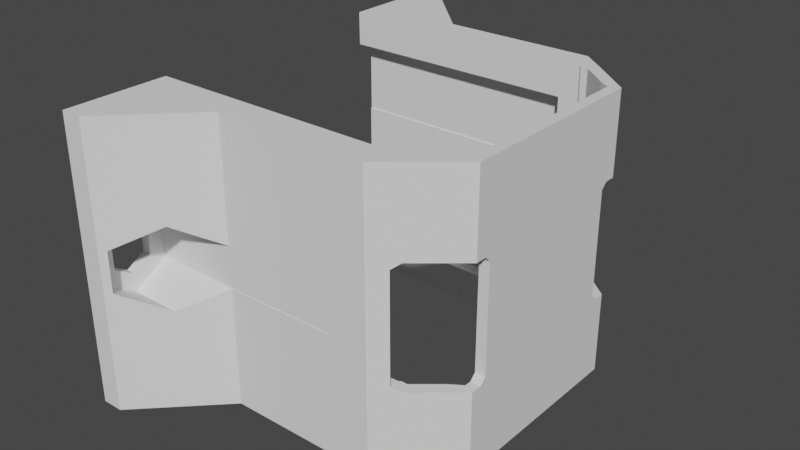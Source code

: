# Source: FootServoCup.blend  (saved by Blender 3.3.6; exported with 4.5.12 LTS)
import bpy
from mathutils import Matrix  # noqa: F401  (used for matrix-valued properties, if any)

bpy.ops.wm.read_factory_settings(use_empty=True)
scene = bpy.context.scene
scene.name = 'Scene'

# ---- collections
col_footservocup = bpy.data.collections.new('FootServoCup'); scene.collection.children.link(col_footservocup)

# ---- materials (node trees are filled in below, after node groups)
mat_stldefaultmaterial = bpy.data.materials.new('STLDefaultMaterial')
mat_stldefaultmaterial.use_transparent_shadow = False

# ---- material node trees

# ---- world
world_world = bpy.data.worlds.new('World'); scene.world = world_world
world_world.use_nodes = True; world_world.node_tree.nodes.clear()
_N = world_world.node_tree.nodes; _L = world_world.node_tree.links
n0 = _N.new('ShaderNodeOutputWorld'); n0.name = 'World Output'; n0.location = (300, 300)
n1 = _N.new('ShaderNodeBackground'); n1.name = 'Background'; n1.location = (10, 300)
n1.inputs[0].default_value = (0.05088, 0.05088, 0.05088, 1.0)
_L.new(n1.outputs[0], n0.inputs[0])
n0.is_active_output = True
world_world.color = (0.05088, 0.05088, 0.05088)
world_world.use_sun_shadow = False
world_world.sun_shadow_jitter_overblur = 0.0

# ---- meshes
me_footservocup = bpy.data.meshes.new('FootServoCup')
me_footservocup.from_pydata([(5.741, -12.0, 4.5), (6.362, -11.5, 5.0), (6.362, -11.5, 12.0), (4.5, -13.0, -12.0), (6.362, -11.5, -12.0), (6.362, -11.5, -5.0), (5.741, -12.0, -4.5), (4.5, -13.0, 12.0), (6.362, -11.5, -5.0), (10.0, -8.468, -12.0), (10.0, -8.468, -5.0), (6.362, -11.5, 5.0), (10.0, -8.468, 5.0), (10.0, -8.468, 12.0), (10.0, -7.5, -5.0), (10.0, 9.405e-07, -12.0), (10.0, 9.405e-07, 12.0), (10.0, -7.5, 5.0), (10.0, -7.0, -4.5), (10.0, -7.0, 4.5), (-16.8, -19.5, 12.0), (-16.8, -19.5, -12.0), (-15.0, -19.5, -12.0), (-15.0, -19.5, 12.0), (-11.5, -16.0, 3.5), (-8.5, -13.0, 1.768), (-8.5, -13.0, 12.0), (-8.5, -13.0, -12.0), (-8.5, -13.0, -1.768), (-11.5, -16.0, -3.5), (-14.53, -19.03, 1.75), (-14.53, -19.03, -1.75), (1.0, -13.0, -1.768), (1.0, -13.0, 1.768), (1.0, -13.0, 1.732), (1.0, -13.0, -1.732), (6.362, 11.5, -5.0), (6.362, 11.5, -12.0), (4.5, 13.0, -12.0), (4.5, 13.0, 12.0), (6.362, 11.5, 12.0), (6.362, 11.5, 5.0), (5.741, 12.0, 4.5), (5.741, 12.0, -4.5), (10.0, 8.468, -5.0), (10.0, 8.468, -12.0), (6.362, 11.5, -5.0), (10.0, 8.468, 12.0), (10.0, 8.468, 5.0), (6.362, 11.5, 5.0), (10.0, 7.5, 5.0), (10.0, 7.5, -5.0), (10.0, 7.0, 4.5), (10.0, 7.0, -4.5), (-16.8, 19.5, 12.0), (-15.0, 19.5, 12.0), (-15.0, 19.5, -12.0), (-16.8, 19.5, -12.0), (-11.5, 16.0, -3.5), (-8.5, 13.0, -1.768), (-8.5, 13.0, -12.0), (-8.5, 13.0, 12.0), (-8.5, 13.0, 1.768), (-11.5, 16.0, 3.5), (-14.53, 19.03, -1.75), (-14.53, 19.03, 1.75), (1.0, 13.0, -1.768), (1.0, 13.0, -1.732), (1.0, 13.0, 1.732), (1.0, 13.0, 1.768), (6.0, -10.5, -5.0), (6.0, -10.5, -12.0), (5.401, -10.5, -12.0), (5.46, -10.5, -9.1), (5.46, -10.5, -5.0), (5.46, -10.5, 9.1), (5.4, -10.5, 12.0), (6.0, -10.5, 12.0), (6.0, -10.5, 5.0), (5.46, -10.5, 5.0), (8.276, -8.604, 12.0), (8.138, -8.718, 9.864), (8.078, -8.769, 9.1), (8.078, -8.769, 5.0), (8.228, -8.643, -11.41), (8.274, -8.605, -12.0), (8.078, -8.769, -5.0), (8.078, -8.769, -9.1), (5.46, 10.5, 5.0), (6.0, 10.5, 5.0), (6.0, 10.5, 12.0), (5.401, 10.5, 12.0), (5.46, 10.5, 9.1), (5.46, 10.5, -9.1), (5.4, 10.5, -12.0), (6.0, 10.5, -12.0), (6.0, 10.5, -5.0), (5.46, 10.5, -5.0), (8.276, 8.604, -12.0), (8.138, 8.718, -9.864), (8.078, 8.769, -9.1), (8.078, 8.769, -5.0), (8.228, 8.643, 11.41), (8.274, 8.605, 12.0), (8.078, 8.769, 5.0), (8.078, 8.769, 9.1), (-16.8, -10.61, 12.0), (-15.0, -10.61, 12.0), (-16.8, -17.65, -0.95), (-16.8, -16.0, -1.9), (-16.8, -16.0, 1.9), (-16.8, -17.65, 0.95), (-16.8, -12.09, -9.187), (-16.8, -10.64, -9.145), (-16.8, -10.61, -12.0), (-16.8, -12.0, 2.816), (-16.8, -12.0, -2.816), (-16.8, -12.09, -2.813), (-16.8, -14.35, -0.95), (-16.8, -12.09, 2.813), (-16.8, -10.64, 9.145), (-16.8, -12.09, 9.187), (-16.8, -14.35, 0.95), (5.233, -10.61, -12.0), (4.5, -10.61, -12.0), (9.105, -8.057, -12.0), (9.105, -8.049, -12.0), (9.105, -8.057, 12.0), (9.105, -8.049, 12.0), (9.105, 9.405e-07, -12.0), (9.105, 9.405e-07, 12.0), (-15.0, -10.61, -12.0), (-8.5, -10.61, 12.0), (-8.5, -10.61, -12.0), (4.5, -10.61, 12.0), (3.502, -10.61, 12.0), (3.502, -10.61, -12.0), (5.233, -10.61, 12.0), (-15.0, 10.61, 12.0), (-16.8, 10.61, 12.0), (-16.8, 10.64, 9.145), (-16.8, 16.0, 1.9), (-16.8, 14.35, 0.95), (-16.8, 14.35, -0.95), (-16.8, 16.0, -1.9), (-16.8, 10.61, -12.0), (-16.8, 10.64, -9.145), (-16.8, 12.09, -9.187), (-16.8, 12.09, -2.813), (-16.8, 12.0, -2.816), (-16.8, 12.0, 2.816), (-16.8, 12.09, 2.813), (-16.8, 12.09, 9.187), (-16.8, 17.65, 0.95), (-16.8, 17.65, -0.95), (5.233, 10.61, -12.0), (4.5, 10.61, -12.0), (9.105, 8.057, -12.0), (9.105, 8.049, -12.0), (9.105, 8.057, 12.0), (9.105, 8.049, 12.0), (-15.0, 10.61, -12.0), (-8.5, 10.61, 12.0), (-8.5, 10.61, -12.0), (3.502, 10.61, 12.0), (4.5, 10.61, 12.0), (3.502, 10.61, -12.0), (5.233, 10.61, 12.0), (-16.0, 17.65, 0.95), (-16.0, 16.0, 1.9), (-16.0, 17.65, -0.95), (-16.0, 16.0, -1.9), (-16.0, 14.35, -0.95), (-16.0, 14.35, 0.95), (-16.0, 19.03, 1.75), (-16.0, 16.0, 3.5), (-16.0, 19.03, -1.75), (-16.0, 16.0, -3.5), (-16.0, 12.97, -1.75), (-16.0, 12.97, 1.75), (1.0, 12.97, -1.75), (1.0, 12.97, 1.75), (-16.0, -14.35, 0.95), (-16.0, -16.0, 1.9), (-16.0, -14.35, -0.95), (-16.0, -16.0, -1.9), (-16.0, -17.65, -0.95), (-16.0, -17.65, 0.95), (-16.0, -12.97, 1.75), (-16.0, -16.0, 3.5), (-16.0, -12.97, -1.75), (-16.0, -16.0, -3.5), (-16.0, -19.03, -1.75), (-16.0, -19.03, 1.75), (1.0, -12.97, 1.75), (1.0, -12.97, -1.75), (5.243, 10.64, 5.0), (5.243, 10.64, 9.1), (3.545, 10.64, 9.145), (3.545, 10.64, 5.0), (3.57, 11.5, 5.0), (3.587, 12.09, 9.187), (3.587, 12.09, 2.813), (3.584, 12.0, 2.816), (3.584, 12.0, 4.5), (3.584, 12.0, -4.5), (3.584, 12.0, -2.816), (3.587, 12.09, -2.813), (3.587, 12.09, -9.187), (3.545, 10.64, -9.145), (3.545, 10.64, -5.0), (3.57, 11.5, -5.0), (3.584, -12.0, 4.5), (3.584, -12.0, 2.816), (3.587, -12.09, 2.813), (3.587, -12.09, 9.187), (3.545, -10.64, 9.145), (3.545, -10.64, 5.0), (3.57, -11.5, 5.0), (3.57, -11.5, -5.0), (3.545, -10.64, -5.0), (3.545, -10.64, -9.145), (3.587, -12.09, -9.187), (3.587, -12.09, -2.813), (3.584, -12.0, -2.816), (3.584, -12.0, -4.5), (9.132, -8.071, -9.1), (5.243, -10.64, -9.1), (5.243, -10.64, -5.0), (9.132, -8.071, -5.0), (5.243, -10.64, 9.1), (9.132, -8.071, 9.1), (9.132, 8.071, 5.0), (9.132, 8.071, 9.1), (5.243, -10.64, 5.0), (5.243, 10.64, -9.1), (5.243, 10.64, -5.0), (9.132, 8.071, -9.1), (9.132, 8.071, -5.0), (9.132, -7.5, -5.0), (9.132, -7.0, -4.5), (9.132, -7.0, -2.9), (9.132, 7.0, -2.9), (9.132, 7.5, -5.0), (9.132, 7.0, -4.5), (9.132, -7.5, 5.0), (9.132, -8.071, 5.0), (9.132, 7.5, 5.0), (9.132, -7.0, 4.5), (9.132, 7.0, 2.9), (9.132, -7.0, 2.9), (9.132, 7.0, 4.5)], [], [(0, 1, 2), (3, 4, 5), (3, 5, 6), (0, 2, 7), (3, 6, 0), (7, 3, 0), (8, 5, 4), (4, 9, 10), (4, 10, 8), (11, 12, 13), (13, 2, 1), (13, 1, 11), (14, 10, 9), (9, 15, 16), (16, 13, 12), (16, 12, 17), (18, 14, 9), (16, 17, 19), (18, 9, 16), (16, 19, 18), (20, 21, 22), (20, 22, 23), (24, 25, 26), (22, 27, 28), (22, 28, 29), (24, 26, 23), (30, 24, 23), (22, 29, 31), (31, 30, 23), (23, 22, 31), (32, 28, 27), (7, 26, 25), (33, 34, 35), (7, 25, 33), (32, 27, 3), (7, 33, 35), (35, 32, 3), (3, 7, 35), (36, 37, 38), (39, 40, 41), (39, 41, 42), (43, 36, 38), (39, 42, 43), (38, 39, 43), (44, 45, 37), (37, 36, 46), (37, 46, 44), (41, 40, 47), (47, 48, 49), (47, 49, 41), (50, 48, 47), (47, 16, 15), (15, 45, 44), (15, 44, 51), (52, 50, 47), (15, 51, 53), (52, 47, 15), (15, 53, 52), (54, 55, 56), (54, 56, 57), (58, 59, 60), (55, 61, 62), (55, 62, 63), (58, 60, 56), (64, 58, 56), (55, 63, 65), (65, 64, 56), (56, 55, 65), (62, 61, 39), (38, 60, 59), (66, 67, 68), (38, 59, 66), (69, 62, 39), (38, 66, 68), (68, 69, 39), (39, 38, 68), (70, 71, 72), (73, 74, 70), (72, 73, 70), (75, 76, 77), (77, 78, 79), (75, 77, 79), (78, 77, 80), (80, 81, 82), (82, 83, 78), (80, 82, 78), (84, 85, 71), (71, 70, 86), (87, 84, 71), (71, 86, 87), (88, 89, 90), (90, 91, 92), (90, 92, 88), (93, 94, 95), (95, 96, 97), (93, 95, 97), (96, 95, 98), (98, 99, 100), (100, 101, 96), (98, 100, 96), (102, 103, 90), (90, 89, 104), (105, 102, 90), (90, 104, 105), (106, 20, 23), (106, 23, 107), (108, 109, 21), (20, 110, 111), (111, 108, 21), (21, 20, 111), (112, 113, 114), (114, 21, 109), (112, 114, 109), (115, 116, 117), (117, 112, 109), (117, 109, 118), (119, 115, 117), (106, 120, 121), (119, 117, 118), (20, 106, 121), (121, 119, 118), (122, 110, 20), (121, 118, 122), (122, 20, 121), (123, 72, 71), (71, 4, 3), (3, 124, 123), (123, 71, 3), (125, 126, 9), (9, 4, 71), (71, 85, 125), (125, 9, 71), (127, 80, 77), (77, 2, 13), (13, 128, 127), (77, 13, 127), (129, 15, 9), (129, 9, 126), (13, 16, 130), (13, 130, 128), (22, 21, 114), (22, 114, 131), (107, 23, 26), (107, 26, 132), (27, 22, 131), (27, 131, 133), (134, 135, 132), (132, 26, 7), (132, 7, 134), (136, 124, 3), (3, 27, 133), (3, 133, 136), (137, 134, 7), (7, 2, 77), (77, 76, 137), (137, 7, 77), (138, 55, 54), (138, 54, 139), (140, 139, 54), (54, 141, 142), (143, 144, 57), (57, 145, 146), (57, 146, 147), (143, 57, 147), (148, 149, 150), (143, 147, 148), (142, 143, 148), (148, 150, 151), (152, 140, 54), (142, 148, 151), (151, 152, 54), (54, 142, 151), (153, 141, 54), (57, 144, 154), (154, 153, 54), (54, 57, 154), (155, 156, 38), (38, 37, 95), (95, 94, 155), (38, 95, 155), (157, 98, 95), (95, 37, 45), (45, 158, 157), (157, 95, 45), (159, 160, 47), (47, 40, 90), (90, 103, 159), (159, 47, 90), (158, 45, 15), (158, 15, 129), (130, 16, 47), (130, 47, 160), (145, 57, 56), (145, 56, 161), (162, 61, 55), (162, 55, 138), (161, 56, 60), (161, 60, 163), (162, 164, 165), (165, 39, 61), (165, 61, 162), (166, 163, 60), (60, 38, 156), (60, 156, 166), (167, 91, 90), (90, 40, 39), (39, 165, 167), (167, 90, 39), (153, 168, 169), (153, 169, 141), (154, 170, 168), (154, 168, 153), (144, 171, 170), (144, 170, 154), (143, 172, 171), (143, 171, 144), (142, 173, 172), (142, 172, 143), (141, 169, 173), (141, 173, 142), (169, 168, 174), (169, 174, 175), (168, 170, 176), (168, 176, 174), (170, 171, 177), (170, 177, 176), (171, 172, 178), (171, 178, 177), (172, 173, 179), (172, 179, 178), (173, 169, 175), (173, 175, 179), (63, 175, 174), (63, 174, 65), (174, 176, 64), (174, 64, 65), (64, 176, 177), (64, 177, 58), (59, 58, 177), (178, 180, 66), (59, 177, 178), (59, 178, 66), (178, 179, 181), (178, 181, 180), (62, 69, 181), (179, 175, 63), (62, 181, 179), (62, 179, 63), (67, 66, 180), (181, 68, 67), (181, 67, 180), (69, 68, 181), (122, 182, 183), (122, 183, 110), (118, 184, 182), (118, 182, 122), (109, 185, 184), (109, 184, 118), (108, 186, 185), (108, 185, 109), (111, 187, 186), (111, 186, 108), (110, 183, 187), (110, 187, 111), (183, 182, 188), (183, 188, 189), (182, 184, 190), (182, 190, 188), (184, 185, 191), (184, 191, 190), (185, 186, 192), (185, 192, 191), (186, 187, 193), (186, 193, 192), (187, 183, 189), (187, 189, 193), (25, 24, 189), (188, 194, 33), (25, 189, 188), (25, 188, 33), (188, 190, 195), (188, 195, 194), (28, 32, 195), (190, 191, 29), (28, 195, 190), (28, 190, 29), (191, 192, 31), (191, 31, 29), (31, 192, 193), (31, 193, 30), (193, 189, 24), (193, 24, 30), (33, 194, 34), (194, 195, 35), (194, 35, 34), (35, 195, 32), (196, 197, 198), (196, 198, 199), (200, 199, 198), (201, 202, 203), (204, 200, 198), (201, 203, 204), (198, 201, 204), (205, 206, 207), (208, 209, 210), (208, 210, 211), (205, 207, 208), (208, 211, 205), (212, 213, 214), (215, 216, 217), (215, 217, 218), (212, 214, 215), (215, 218, 212), (219, 220, 221), (222, 223, 224), (225, 219, 221), (222, 224, 225), (221, 222, 225), (114, 113, 221), (221, 136, 133), (131, 114, 221), (221, 133, 131), (162, 138, 139), (139, 140, 198), (198, 164, 162), (139, 198, 162), (161, 163, 166), (166, 209, 146), (146, 145, 161), (166, 146, 161), (120, 106, 107), (132, 135, 216), (120, 107, 132), (132, 216, 120), (147, 208, 207), (147, 207, 148), (151, 202, 201), (151, 201, 152), (203, 202, 151), (203, 151, 150), (152, 201, 198), (152, 198, 140), (146, 209, 208), (146, 208, 147), (149, 148, 207), (149, 207, 206), (117, 223, 222), (117, 222, 112), (121, 215, 214), (121, 214, 119), (120, 216, 215), (120, 215, 121), (115, 119, 214), (115, 214, 213), (223, 117, 116), (223, 116, 224), (112, 222, 221), (112, 221, 113), (226, 125, 85), (85, 84, 87), (85, 87, 226), (227, 73, 72), (227, 72, 123), (73, 227, 228), (73, 228, 74), (226, 87, 86), (226, 86, 229), (75, 230, 137), (75, 137, 76), (80, 127, 231), (231, 82, 81), (231, 81, 80), (88, 92, 197), (88, 197, 196), (232, 233, 105), (232, 105, 104), (134, 137, 230), (230, 216, 135), (230, 135, 134), (227, 221, 220), (227, 220, 228), (124, 136, 221), (221, 227, 123), (221, 123, 124), (217, 216, 230), (217, 230, 234), (156, 155, 235), (235, 209, 166), (156, 235, 166), (210, 209, 235), (210, 235, 236), (167, 165, 164), (164, 198, 197), (164, 197, 167), (125, 226, 237), (237, 157, 158), (129, 126, 125), (237, 158, 129), (237, 129, 125), (238, 237, 226), (226, 229, 239), (240, 241, 242), (226, 239, 240), (243, 238, 226), (240, 242, 244), (244, 243, 226), (226, 240, 244), (159, 233, 231), (231, 127, 128), (130, 160, 159), (231, 128, 130), (231, 130, 159), (245, 246, 231), (231, 233, 232), (231, 232, 247), (248, 245, 231), (249, 250, 248), (231, 247, 251), (251, 249, 248), (231, 251, 248), (234, 230, 75), (234, 75, 79), (82, 231, 246), (82, 246, 83), (94, 93, 235), (94, 235, 155), (99, 98, 157), (157, 237, 100), (157, 100, 99), (236, 235, 93), (236, 93, 97), (100, 237, 238), (100, 238, 101), (233, 159, 103), (103, 102, 105), (103, 105, 233), (167, 197, 92), (167, 92, 91), (241, 250, 249), (241, 249, 242), (249, 251, 52), (52, 53, 244), (242, 249, 52), (52, 244, 242), (199, 200, 49), (49, 48, 50), (50, 247, 232), (232, 104, 89), (89, 88, 196), (196, 199, 49), (49, 50, 232), (89, 196, 49), (49, 232, 89), (205, 43, 42), (42, 204, 203), (203, 150, 149), (206, 205, 42), (203, 149, 206), (42, 203, 206), (211, 46, 36), (36, 43, 205), (36, 205, 211), (204, 42, 41), (41, 49, 200), (41, 200, 204), (53, 51, 243), (53, 243, 244), (50, 52, 251), (50, 251, 247), (236, 97, 96), (96, 101, 238), (238, 243, 51), (51, 44, 46), (46, 211, 210), (46, 210, 236), (238, 51, 46), (46, 236, 96), (96, 238, 46), (240, 18, 19), (19, 248, 250), (241, 240, 19), (19, 250, 241), (78, 83, 246), (246, 245, 17), (17, 12, 11), (11, 218, 217), (234, 79, 78), (11, 217, 234), (246, 17, 11), (11, 234, 78), (78, 246, 11), (213, 212, 0), (0, 6, 225), (224, 116, 115), (0, 225, 224), (224, 115, 213), (0, 224, 213), (219, 225, 6), (5, 8, 219), (6, 5, 219), (1, 0, 212), (212, 218, 11), (1, 212, 11), (239, 14, 18), (239, 18, 240), (248, 19, 17), (248, 17, 245), (228, 220, 219), (8, 10, 14), (14, 239, 229), (229, 86, 70), (70, 74, 228), (228, 219, 8), (8, 14, 229), (70, 228, 8), (8, 229, 70)])
me_footservocup.materials.append(mat_stldefaultmaterial)
me_footservocup.update()

# ---- objects
ob_footservocup = bpy.data.objects.new('FootServoCup', me_footservocup)

# ---- transforms, parenting, visibility, modifiers, constraints
ob_footservocup.location = (0.0, 0.0, 0.0)

# ---- collection membership
col_footservocup.objects.link(ob_footservocup)

# ---- scene / render settings (as saved in the file)
scene.frame_start = 1; scene.frame_end = 250; scene.frame_set(1)
scene.render.engine = 'BLENDER_EEVEE_NEXT'
scene.cycles.sampling_pattern = 'TABULATED_SOBOL'
scene.cycles.use_light_tree = False
scene.view_settings.view_transform = 'Filmic'
scene.unit_settings.scale_length = 0.001
bpy.context.view_layer.update()

# ---- added for rendering (the .blend has no active camera and no usable light): camera, sun
cam_auto = bpy.data.cameras.new('AutoCamera')
cam_auto.lens = 50.0
cam_auto.sensor_width = 36.0
cam_auto.clip_end = 1000.0
ob_auto_camera = bpy.data.objects.new('AutoCamera', cam_auto)
scene.collection.objects.link(ob_auto_camera)
ob_auto_camera.location = (45.6914, -58.9096, 39.2731)
ob_auto_camera.rotation_euler = (1.09748, -7.21219e-08, 0.694738)
scene.camera = ob_auto_camera
light_auto_sun = bpy.data.lights.new('AutoSun', 'SUN')
light_auto_sun.energy = 3.0
light_auto_sun.angle = 0.0523599
ob_auto_sun = bpy.data.objects.new('AutoSun', light_auto_sun)
scene.collection.objects.link(ob_auto_sun)
ob_auto_sun.rotation_euler = (0.872665, 0.174533, 0.523599)
bpy.context.view_layer.update()
